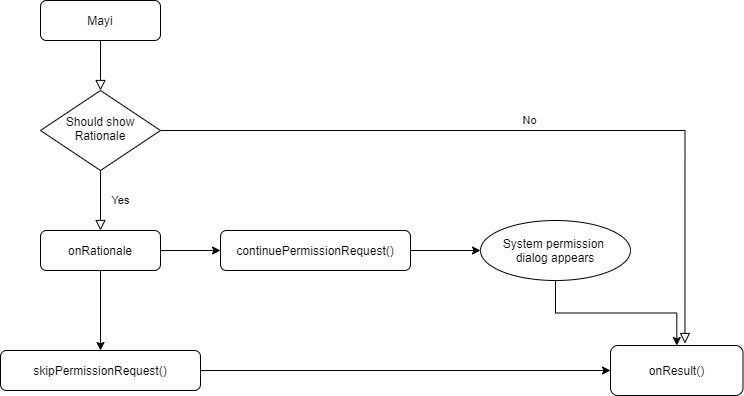

The diagram above was exported from draw.io. Its source (the exported page's mxGraphModel, read from the mxfile embedded in the PNG):
<mxGraphModel dx="1038" dy="489" grid="1" gridSize="10" guides="1" tooltips="1" connect="1" arrows="1" fold="1" page="1" pageScale="1" pageWidth="827" pageHeight="1169" math="0" shadow="0">
  <root>
    <mxCell id="WIyWlLk6GJQsqaUBKTNV-0" />
    <mxCell id="WIyWlLk6GJQsqaUBKTNV-1" parent="WIyWlLk6GJQsqaUBKTNV-0" />
    <mxCell id="WIyWlLk6GJQsqaUBKTNV-2" value="" style="rounded=0;html=1;jettySize=auto;orthogonalLoop=1;fontSize=11;endArrow=block;endFill=0;endSize=8;strokeWidth=1;shadow=0;labelBackgroundColor=none;edgeStyle=orthogonalEdgeStyle;" parent="WIyWlLk6GJQsqaUBKTNV-1" source="WIyWlLk6GJQsqaUBKTNV-3" target="WIyWlLk6GJQsqaUBKTNV-6" edge="1">
      <mxGeometry relative="1" as="geometry" />
    </mxCell>
    <mxCell id="WIyWlLk6GJQsqaUBKTNV-3" value="Mayi" style="rounded=1;whiteSpace=wrap;html=1;fontSize=12;glass=0;strokeWidth=1;shadow=0;" parent="WIyWlLk6GJQsqaUBKTNV-1" vertex="1">
      <mxGeometry x="160" y="80" width="120" height="40" as="geometry" />
    </mxCell>
    <mxCell id="WIyWlLk6GJQsqaUBKTNV-4" value="Yes" style="rounded=0;html=1;jettySize=auto;orthogonalLoop=1;fontSize=11;endArrow=block;endFill=0;endSize=8;strokeWidth=1;shadow=0;labelBackgroundColor=none;edgeStyle=orthogonalEdgeStyle;entryX=0.5;entryY=0;entryDx=0;entryDy=0;" parent="WIyWlLk6GJQsqaUBKTNV-1" source="WIyWlLk6GJQsqaUBKTNV-6" target="Qrq9P3ZKwbgux4rnd9RE-0" edge="1">
      <mxGeometry y="20" relative="1" as="geometry">
        <mxPoint as="offset" />
        <mxPoint x="220" y="290" as="targetPoint" />
      </mxGeometry>
    </mxCell>
    <mxCell id="WIyWlLk6GJQsqaUBKTNV-5" value="No" style="edgeStyle=orthogonalEdgeStyle;rounded=0;html=1;jettySize=auto;orthogonalLoop=1;fontSize=11;endArrow=block;endFill=0;endSize=8;strokeWidth=1;shadow=0;labelBackgroundColor=none;entryX=0.562;entryY=-0.04;entryDx=0;entryDy=0;entryPerimeter=0;" parent="WIyWlLk6GJQsqaUBKTNV-1" source="WIyWlLk6GJQsqaUBKTNV-6" target="Qrq9P3ZKwbgux4rnd9RE-16" edge="1">
      <mxGeometry y="10" relative="1" as="geometry">
        <mxPoint as="offset" />
        <mxPoint x="510" y="210" as="targetPoint" />
      </mxGeometry>
    </mxCell>
    <mxCell id="WIyWlLk6GJQsqaUBKTNV-6" value="Should show Rationale" style="rhombus;whiteSpace=wrap;html=1;shadow=0;fontFamily=Helvetica;fontSize=12;align=center;strokeWidth=1;spacing=6;spacingTop=-4;" parent="WIyWlLk6GJQsqaUBKTNV-1" vertex="1">
      <mxGeometry x="160" y="170" width="120" height="80" as="geometry" />
    </mxCell>
    <mxCell id="Qrq9P3ZKwbgux4rnd9RE-13" style="edgeStyle=orthogonalEdgeStyle;rounded=0;orthogonalLoop=1;jettySize=auto;html=1;entryX=0;entryY=0.5;entryDx=0;entryDy=0;" edge="1" parent="WIyWlLk6GJQsqaUBKTNV-1" source="WIyWlLk6GJQsqaUBKTNV-12" target="Qrq9P3ZKwbgux4rnd9RE-12">
      <mxGeometry relative="1" as="geometry" />
    </mxCell>
    <mxCell id="WIyWlLk6GJQsqaUBKTNV-12" value="continuePermissionRequest()" style="rounded=1;whiteSpace=wrap;html=1;fontSize=12;glass=0;strokeWidth=1;shadow=0;" parent="WIyWlLk6GJQsqaUBKTNV-1" vertex="1">
      <mxGeometry x="340" y="310" width="190" height="40" as="geometry" />
    </mxCell>
    <mxCell id="Qrq9P3ZKwbgux4rnd9RE-15" style="edgeStyle=orthogonalEdgeStyle;rounded=0;orthogonalLoop=1;jettySize=auto;html=1;entryX=0.5;entryY=0;entryDx=0;entryDy=0;" edge="1" parent="WIyWlLk6GJQsqaUBKTNV-1" source="Qrq9P3ZKwbgux4rnd9RE-0" target="Qrq9P3ZKwbgux4rnd9RE-14">
      <mxGeometry relative="1" as="geometry" />
    </mxCell>
    <mxCell id="Qrq9P3ZKwbgux4rnd9RE-0" value="onRationale" style="rounded=1;whiteSpace=wrap;html=1;fontSize=12;glass=0;strokeWidth=1;shadow=0;" vertex="1" parent="WIyWlLk6GJQsqaUBKTNV-1">
      <mxGeometry x="160" y="310" width="120" height="40" as="geometry" />
    </mxCell>
    <mxCell id="Qrq9P3ZKwbgux4rnd9RE-23" style="edgeStyle=orthogonalEdgeStyle;rounded=0;orthogonalLoop=1;jettySize=auto;html=1;" edge="1" parent="WIyWlLk6GJQsqaUBKTNV-1" source="Qrq9P3ZKwbgux4rnd9RE-12" target="Qrq9P3ZKwbgux4rnd9RE-16">
      <mxGeometry relative="1" as="geometry" />
    </mxCell>
    <mxCell id="Qrq9P3ZKwbgux4rnd9RE-12" value="System permission&amp;nbsp;&lt;br&gt;dialog appears" style="ellipse;whiteSpace=wrap;html=1;" vertex="1" parent="WIyWlLk6GJQsqaUBKTNV-1">
      <mxGeometry x="600" y="300" width="150" height="60" as="geometry" />
    </mxCell>
    <mxCell id="Qrq9P3ZKwbgux4rnd9RE-17" style="edgeStyle=orthogonalEdgeStyle;rounded=0;orthogonalLoop=1;jettySize=auto;html=1;entryX=0;entryY=0.5;entryDx=0;entryDy=0;" edge="1" parent="WIyWlLk6GJQsqaUBKTNV-1" source="Qrq9P3ZKwbgux4rnd9RE-14" target="Qrq9P3ZKwbgux4rnd9RE-16">
      <mxGeometry relative="1" as="geometry" />
    </mxCell>
    <mxCell id="Qrq9P3ZKwbgux4rnd9RE-14" value="skipPermissionRequest()" style="rounded=1;whiteSpace=wrap;html=1;fontSize=12;glass=0;strokeWidth=1;shadow=0;" vertex="1" parent="WIyWlLk6GJQsqaUBKTNV-1">
      <mxGeometry x="120" y="430" width="200" height="40" as="geometry" />
    </mxCell>
    <mxCell id="Qrq9P3ZKwbgux4rnd9RE-16" value="onResult()" style="rounded=1;whiteSpace=wrap;html=1;" vertex="1" parent="WIyWlLk6GJQsqaUBKTNV-1">
      <mxGeometry x="730" y="425" width="132.5" height="50" as="geometry" />
    </mxCell>
    <mxCell id="Qrq9P3ZKwbgux4rnd9RE-26" value="" style="endArrow=classic;html=1;exitX=1;exitY=0.5;exitDx=0;exitDy=0;entryX=0;entryY=0.5;entryDx=0;entryDy=0;" edge="1" parent="WIyWlLk6GJQsqaUBKTNV-1" source="Qrq9P3ZKwbgux4rnd9RE-0" target="WIyWlLk6GJQsqaUBKTNV-12">
      <mxGeometry width="50" height="50" relative="1" as="geometry">
        <mxPoint x="300" y="390" as="sourcePoint" />
        <mxPoint x="350" y="340" as="targetPoint" />
      </mxGeometry>
    </mxCell>
  </root>
</mxGraphModel>